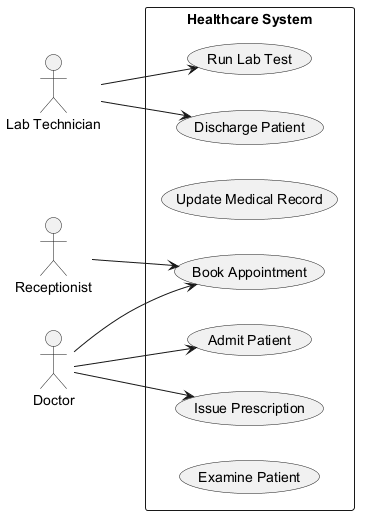

The diagram above was rendered by PlantUML. Its source (embedded in the PNG):
@startuml
skinparam monochrome true
left to right direction
actor "Lab Technician" as LabTechnician
actor "Receptionist" as Receptionist
actor "Doctor" as Doctor
rectangle "Healthcare System" {
  usecase "Book Appointment" as UC_BookAppointment
  usecase "Issue Prescription" as UC_IssuePrescription
  usecase "Update Medical Record" as UC_UpdateMedicalRecord
  usecase "Discharge Patient" as UC_DischargePatient
  usecase "Run Lab Test" as UC_RunLabTest
  usecase "Admit Patient" as UC_AdmitPatient
  usecase "Examine Patient" as UC_ExaminePatient
}
LabTechnician --> UC_DischargePatient
LabTechnician --> UC_RunLabTest
Receptionist --> UC_BookAppointment
Doctor --> UC_AdmitPatient
Doctor --> UC_BookAppointment
Doctor --> UC_IssuePrescription
@enduml